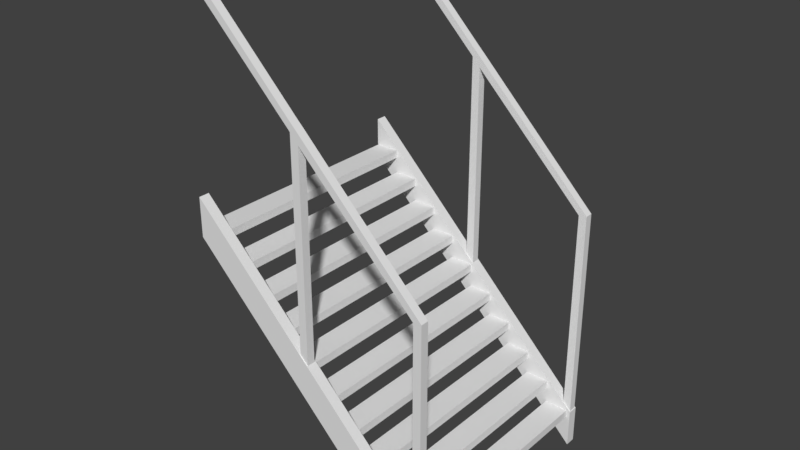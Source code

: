 # Source: Stairs.blend  (saved by Blender 2.79.0; exported with 4.5.12 LTS)
import bpy
from mathutils import Matrix  # noqa: F401  (used for matrix-valued properties, if any)

bpy.ops.wm.read_factory_settings(use_empty=True)
scene = bpy.context.scene
scene.name = 'Scene'

# ---- collections
col_collection_1 = bpy.data.collections.new('Collection 1'); scene.collection.children.link(col_collection_1)

# ---- world
world_world = bpy.data.worlds.new('World'); scene.world = world_world
world_world.color = (0.05088, 0.05088, 0.05088)
world_world.use_sun_shadow = False
world_world.sun_shadow_jitter_overblur = 0.0
world_world.cycles.sampling_method = 'MANUAL'

# ---- meshes
me_cube_002 = bpy.data.meshes.new('Cube.002')
me_cube_002.from_pydata([(-0.5, 0.5, -0.4567), (-0.5, 0.658, -0.4567), (-0.5, 0.5, -0.5), (-0.5, 0.658, -0.5), (0.5, -0.5, -0.4567), (0.5, -0.342, -0.4567), (0.5, -0.5, -0.5), (0.5, -0.342, -0.5), (-0.5, 0.5, 0.5), (-0.5, 0.658, 0.5), (-0.5, 0.5, 0.4567), (-0.5, 0.658, 0.4567), (0.5, -0.5, 0.5), (0.5, -0.342, 0.5), (0.5, -0.5, 0.4567), (0.5, -0.342, 0.4567), (0.3859, -0.3718, 0.4856), (0.3859, -0.339, 0.4856), (0.3859, -0.3718, -0.4856), (0.3859, -0.339, -0.4856), (0.4839, -0.3718, 0.4856), (0.4839, -0.339, 0.4856), (0.4839, -0.3718, -0.4856), (0.4839, -0.339, -0.4856), (0.2879, -0.2733, 0.4856), (0.2879, -0.2405, 0.4856), (0.2879, -0.2733, -0.4856), (0.2879, -0.2405, -0.4856), (0.3859, -0.2733, 0.4856), (0.3859, -0.2405, 0.4856), (0.3859, -0.2733, -0.4856), (0.3859, -0.2405, -0.4856), (0.1899, -0.1749, 0.4856), (0.1899, -0.142, 0.4856), (0.1899, -0.1749, -0.4856), (0.1899, -0.142, -0.4856), (0.2879, -0.1749, 0.4856), (0.2879, -0.142, 0.4856), (0.2879, -0.1749, -0.4856), (0.2879, -0.142, -0.4856), (0.09191, -0.07637, 0.4856), (0.09191, -0.04354, 0.4856), (0.09191, -0.07637, -0.4856), (0.09191, -0.04354, -0.4856), (0.1899, -0.07637, 0.4856), (0.1899, -0.04354, 0.4856), (0.1899, -0.07637, -0.4856), (0.1899, -0.04354, -0.4856), (-0.006073, 0.02212, 0.4856), (-0.006073, 0.05494, 0.4856), (-0.006073, 0.02212, -0.4856), (-0.006073, 0.05494, -0.4856), (0.09191, 0.02212, 0.4856), (0.09191, 0.05494, 0.4856), (0.09191, 0.02212, -0.4856), (0.09191, 0.05494, -0.4856), (-0.1041, 0.1206, 0.4856), (-0.1041, 0.1534, 0.4856), (-0.1041, 0.1206, -0.4856), (-0.1041, 0.1534, -0.4856), (-0.006073, 0.1206, 0.4856), (-0.006073, 0.1534, 0.4856), (-0.006073, 0.1206, -0.4856), (-0.006073, 0.1534, -0.4856), (-0.202, 0.2191, 0.4856), (-0.202, 0.2519, 0.4856), (-0.202, 0.2191, -0.4856), (-0.202, 0.2519, -0.4856), (-0.1041, 0.2191, 0.4856), (-0.1041, 0.2519, 0.4856), (-0.1041, 0.2191, -0.4856), (-0.1041, 0.2519, -0.4856), (-0.3, 0.3176, 0.4856), (-0.3, 0.3504, 0.4856), (-0.3, 0.3176, -0.4856), (-0.3, 0.3504, -0.4856), (-0.202, 0.3176, 0.4856), (-0.202, 0.3504, 0.4856), (-0.202, 0.3176, -0.4856), (-0.202, 0.3504, -0.4856), (-0.398, 0.4161, 0.4856), (-0.398, 0.4489, 0.4856), (-0.398, 0.4161, -0.4856), (-0.398, 0.4489, -0.4856), (-0.3, 0.4161, 0.4856), (-0.3, 0.4489, 0.4856), (-0.3, 0.4161, -0.4856), (-0.3, 0.4489, -0.4856), (-0.496, 0.5145, 0.4856), (-0.496, 0.5474, 0.4856), (-0.496, 0.5145, -0.4856), (-0.496, 0.5474, -0.4856), (-0.398, 0.5145, 0.4856), (-0.398, 0.5474, 0.4856), (-0.398, 0.5145, -0.4856), (-0.398, 0.5474, -0.4856), (0.4642, -0.344, 0.4627), (0.4642, 0.524, 0.4627), (0.4642, -0.344, 0.4956), (0.4642, 0.524, 0.4956), (0.4971, -0.344, 0.4627), (0.4971, 0.4879, 0.4627), (0.4971, -0.344, 0.4956), (0.4971, 0.4879, 0.4956), (-0.03578, 0.156, 0.4627), (-0.03578, 1.024, 0.4627), (-0.03578, 0.156, 0.4956), (-0.03578, 1.024, 0.4956), (-0.002891, 0.156, 0.4627), (-0.002891, 0.9879, 0.4627), (-0.002891, 0.156, 0.4956), (-0.002891, 0.9879, 0.4956), (0.4642, 0.5612, 0.4627), (0.4642, 0.5612, 0.4956), (0.4971, 0.5286, 0.4956), (0.4971, 0.5286, 0.4627), (-0.03578, 1.061, 0.4627), (-0.03578, 1.061, 0.4956), (-0.002891, 1.029, 0.4956), (-0.002891, 1.029, 0.4627), (-0.5029, 1.488, 0.4627), (-0.5029, 1.488, 0.4956), (-0.5029, 1.529, 0.4956), (-0.5029, 1.529, 0.4627), (0.4642, -0.344, -0.4627), (0.4642, 0.524, -0.4627), (0.4642, -0.344, -0.4956), (0.4642, 0.524, -0.4956), (0.4971, -0.344, -0.4627), (0.4971, 0.4879, -0.4627), (0.4971, -0.344, -0.4956), (0.4971, 0.4879, -0.4956), (-0.03578, 0.156, -0.4627), (-0.03578, 1.024, -0.4627), (-0.03578, 0.156, -0.4956), (-0.03578, 1.024, -0.4956), (-0.002891, 0.156, -0.4627), (-0.002891, 0.9879, -0.4627), (-0.002891, 0.156, -0.4956), (-0.002891, 0.9879, -0.4956), (0.4642, 0.5612, -0.4627), (0.4642, 0.5612, -0.4956), (0.4971, 0.5286, -0.4956), (0.4971, 0.5286, -0.4627), (-0.03578, 1.061, -0.4627), (-0.03578, 1.061, -0.4956), (-0.002891, 1.029, -0.4956), (-0.002891, 1.029, -0.4627), (-0.5029, 1.488, -0.4627), (-0.5029, 1.488, -0.4956), (-0.5029, 1.529, -0.4956), (-0.5029, 1.529, -0.4627)], [], [(0, 1, 3, 2), (2, 3, 7, 6), (6, 7, 5, 4), (4, 5, 1, 0), (2, 6, 4, 0), (7, 3, 1, 5), (8, 9, 11, 10), (10, 11, 15, 14), (14, 15, 13, 12), (12, 13, 9, 8), (10, 14, 12, 8), (15, 11, 9, 13), (16, 17, 19, 18), (18, 19, 23, 22), (22, 23, 21, 20), (20, 21, 17, 16), (18, 22, 20, 16), (23, 19, 17, 21), (24, 25, 27, 26), (26, 27, 31, 30), (30, 31, 29, 28), (28, 29, 25, 24), (26, 30, 28, 24), (31, 27, 25, 29), (32, 33, 35, 34), (34, 35, 39, 38), (38, 39, 37, 36), (36, 37, 33, 32), (34, 38, 36, 32), (39, 35, 33, 37), (40, 41, 43, 42), (42, 43, 47, 46), (46, 47, 45, 44), (44, 45, 41, 40), (42, 46, 44, 40), (47, 43, 41, 45), (48, 49, 51, 50), (50, 51, 55, 54), (54, 55, 53, 52), (52, 53, 49, 48), (50, 54, 52, 48), (55, 51, 49, 53), (56, 57, 59, 58), (58, 59, 63, 62), (62, 63, 61, 60), (60, 61, 57, 56), (58, 62, 60, 56), (63, 59, 57, 61), (64, 65, 67, 66), (66, 67, 71, 70), (70, 71, 69, 68), (68, 69, 65, 64), (66, 70, 68, 64), (71, 67, 65, 69), (72, 73, 75, 74), (74, 75, 79, 78), (78, 79, 77, 76), (76, 77, 73, 72), (74, 78, 76, 72), (79, 75, 73, 77), (80, 81, 83, 82), (82, 83, 87, 86), (86, 87, 85, 84), (84, 85, 81, 80), (82, 86, 84, 80), (87, 83, 81, 85), (88, 89, 91, 90), (90, 91, 95, 94), (94, 95, 93, 92), (92, 93, 89, 88), (90, 94, 92, 88), (95, 91, 89, 93), (96, 98, 99, 97), (98, 102, 103, 99), (102, 100, 101, 103), (100, 96, 97, 101), (98, 96, 100, 102), (107, 105, 116, 117), (104, 106, 107, 105), (106, 110, 111, 107), (110, 108, 109, 111), (108, 104, 105, 109), (106, 104, 108, 110), (103, 114, 113, 99), (114, 115, 112, 113), (118, 119, 116, 117), (105, 116, 119, 109), (101, 115, 114, 103), (111, 118, 117, 107), (99, 113, 118, 111), (97, 112, 115, 101), (112, 119, 118, 113), (119, 112, 97, 109), (97, 99, 111, 109), (107, 117, 122, 121), (116, 123, 122, 117), (123, 116, 105, 120), (105, 107, 121, 120), (124, 125, 127, 126), (126, 127, 131, 130), (130, 131, 129, 128), (128, 129, 125, 124), (126, 130, 128, 124), (135, 133, 144, 145), (132, 133, 135, 134), (134, 135, 139, 138), (138, 139, 137, 136), (136, 137, 133, 132), (134, 138, 136, 132), (131, 127, 141, 142), (142, 141, 140, 143), (146, 145, 144, 147), (133, 137, 147, 144), (129, 131, 142, 143), (139, 135, 145, 146), (127, 139, 146, 141), (125, 129, 143, 140), (140, 141, 146, 147), (147, 137, 125, 140), (125, 137, 139, 127), (135, 149, 150, 145), (144, 145, 150, 151), (151, 148, 133, 144), (133, 148, 149, 135)])
me_cube_002.use_remesh_preserve_volume = False
me_cube_002.use_remesh_preserve_attributes = False
me_cube_002.use_mirror_vertex_groups = False
me_cube_002.update()

# ---- objects
ob_cube_001 = bpy.data.objects.new('Cube.001', me_cube_002)

# ---- transforms, parenting, visibility, modifiers, constraints
ob_cube_001.location = (0.0, 0.0, 0.0)
ob_cube_001.rotation_euler = (1.571, 0.0, 0.0)
ob_cube_001.lineart.crease_threshold = 0.0

# ---- collection membership
col_collection_1.objects.link(ob_cube_001)

# ---- scene / render settings (as saved in the file)
scene.frame_start = 1; scene.frame_end = 250; scene.frame_set(1)
scene.render.engine = 'BLENDER_EEVEE_NEXT'
scene.render.resolution_percentage = 50
scene.render.dither_intensity = 0.0
scene.cycles.use_denoising = False
scene.cycles.samples = 128
scene.cycles.sampling_pattern = 'TABULATED_SOBOL'
scene.cycles.use_adaptive_sampling = False
scene.cycles.use_light_tree = False
scene.cycles.blur_glossy = 0.0
scene.cycles.sample_clamp_indirect = 0.0
scene.view_settings.view_transform = 'Standard'
bpy.context.view_layer.update()

# ---- added for rendering (the .blend has no active camera and no usable light): camera, sun
cam_auto = bpy.data.cameras.new('AutoCamera')
cam_auto.lens = 50.0
cam_auto.sensor_width = 36.0
cam_auto.clip_end = 1000.0
ob_auto_camera = bpy.data.objects.new('AutoCamera', cam_auto)
scene.collection.objects.link(ob_auto_camera)
ob_auto_camera.location = (2.28762, -2.74688, 2.34555)
ob_auto_camera.rotation_euler = (1.09748, -7.21219e-08, 0.694738)
scene.camera = ob_auto_camera
light_auto_sun = bpy.data.lights.new('AutoSun', 'SUN')
light_auto_sun.energy = 3.0
light_auto_sun.angle = 0.0523599
ob_auto_sun = bpy.data.objects.new('AutoSun', light_auto_sun)
scene.collection.objects.link(ob_auto_sun)
ob_auto_sun.rotation_euler = (0.872665, 0.174533, 0.523599)
bpy.context.view_layer.update()
